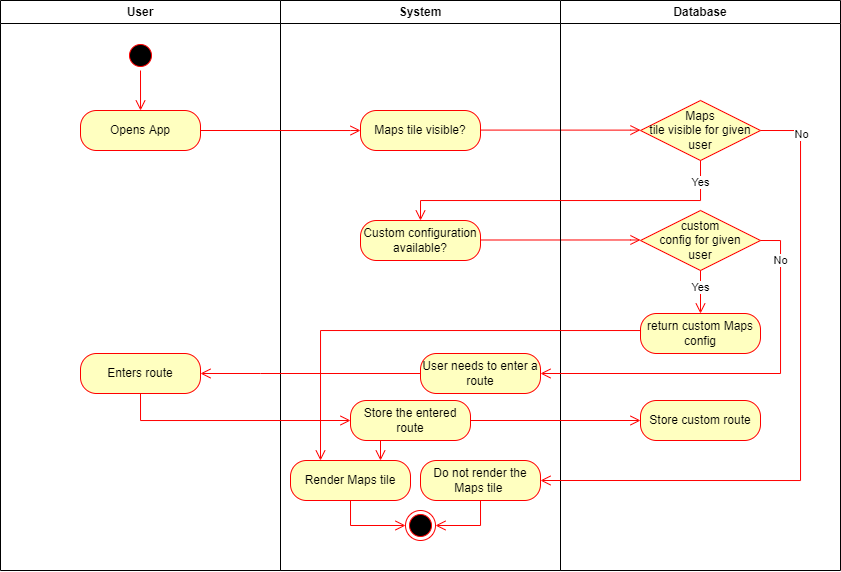

The diagram above was exported from draw.io. Its source (the exported page's mxGraphModel, read from the mxfile embedded in the PNG):
<mxGraphModel dx="981" dy="493" grid="1" gridSize="10" guides="1" tooltips="1" connect="1" arrows="1" fold="1" page="1" pageScale="1" pageWidth="1169" pageHeight="826" background="none" math="0" shadow="0">
  <root>
    <mxCell id="0" />
    <mxCell id="1" parent="0" />
    <mxCell id="8dZRcIH8WcTvhF9IE14V-41" value="User" style="swimlane;whiteSpace=wrap" vertex="1" parent="1">
      <mxGeometry x="130" y="60" width="280" height="570" as="geometry" />
    </mxCell>
    <mxCell id="8dZRcIH8WcTvhF9IE14V-42" value="" style="ellipse;shape=startState;fillColor=#000000;strokeColor=#ff0000;" vertex="1" parent="8dZRcIH8WcTvhF9IE14V-41">
      <mxGeometry x="125" y="40" width="30" height="30" as="geometry" />
    </mxCell>
    <mxCell id="8dZRcIH8WcTvhF9IE14V-43" value="" style="edgeStyle=elbowEdgeStyle;elbow=horizontal;verticalAlign=bottom;endArrow=open;endSize=8;strokeColor=#FF0000;endFill=1;rounded=0" edge="1" parent="8dZRcIH8WcTvhF9IE14V-41" source="8dZRcIH8WcTvhF9IE14V-42">
      <mxGeometry x="125" y="40" as="geometry">
        <mxPoint x="140" y="110" as="targetPoint" />
      </mxGeometry>
    </mxCell>
    <mxCell id="8dZRcIH8WcTvhF9IE14V-44" value="Opens App" style="rounded=1;whiteSpace=wrap;html=1;arcSize=40;fontColor=#000000;fillColor=#ffffc0;strokeColor=#ff0000;" vertex="1" parent="8dZRcIH8WcTvhF9IE14V-41">
      <mxGeometry x="80" y="110" width="120" height="40" as="geometry" />
    </mxCell>
    <mxCell id="8dZRcIH8WcTvhF9IE14V-73" value="Enters route" style="rounded=1;whiteSpace=wrap;html=1;arcSize=40;fontColor=#000000;fillColor=#ffffc0;strokeColor=#ff0000;" vertex="1" parent="8dZRcIH8WcTvhF9IE14V-41">
      <mxGeometry x="80" y="353" width="120" height="40" as="geometry" />
    </mxCell>
    <mxCell id="8dZRcIH8WcTvhF9IE14V-45" value="System" style="swimlane;whiteSpace=wrap" vertex="1" parent="1">
      <mxGeometry x="410" y="60" width="280" height="570" as="geometry" />
    </mxCell>
    <mxCell id="8dZRcIH8WcTvhF9IE14V-46" value="" style="ellipse;shape=endState;fillColor=#000000;strokeColor=#ff0000" vertex="1" parent="8dZRcIH8WcTvhF9IE14V-45">
      <mxGeometry x="125" y="510" width="30" height="30" as="geometry" />
    </mxCell>
    <mxCell id="8dZRcIH8WcTvhF9IE14V-47" value="Maps tile visible?" style="rounded=1;whiteSpace=wrap;html=1;arcSize=40;fontColor=#000000;fillColor=#ffffc0;strokeColor=#ff0000;" vertex="1" parent="8dZRcIH8WcTvhF9IE14V-45">
      <mxGeometry x="80" y="110" width="120" height="40" as="geometry" />
    </mxCell>
    <mxCell id="8dZRcIH8WcTvhF9IE14V-48" value="" style="edgeStyle=orthogonalEdgeStyle;html=1;align=left;verticalAlign=top;endArrow=open;endSize=8;strokeColor=#ff0000;rounded=0;exitX=1;exitY=0.5;exitDx=0;exitDy=0;entryX=0;entryY=0.5;entryDx=0;entryDy=0;" edge="1" parent="8dZRcIH8WcTvhF9IE14V-45">
      <mxGeometry x="-0.75" y="-20" relative="1" as="geometry">
        <mxPoint x="360" y="129.58" as="targetPoint" />
        <mxPoint x="200" y="129.58" as="sourcePoint" />
        <Array as="points">
          <mxPoint x="350" y="129.58" />
          <mxPoint x="350" y="129.58" />
        </Array>
        <mxPoint as="offset" />
      </mxGeometry>
    </mxCell>
    <mxCell id="8dZRcIH8WcTvhF9IE14V-49" value="Custom configuration available?" style="rounded=1;whiteSpace=wrap;html=1;arcSize=40;fontColor=#000000;fillColor=#ffffc0;strokeColor=#ff0000;" vertex="1" parent="8dZRcIH8WcTvhF9IE14V-45">
      <mxGeometry x="80" y="220" width="120" height="40" as="geometry" />
    </mxCell>
    <mxCell id="8dZRcIH8WcTvhF9IE14V-50" value="Do not render the Maps tile&amp;nbsp;&lt;span style=&quot;color: rgba(0 , 0 , 0 , 0) ; font-family: monospace ; font-size: 0px&quot;&gt;%3CmxGraphModel%3E%3Croot%3E%3CmxCell%20id%3D%220%22%2F%3E%3CmxCell%20id%3D%221%22%20parent%3D%220%22%2F%3E%3CmxCell%20id%3D%222%22%20value%3D%22Call%20NASA%20API%22%20style%3D%22rounded%3D1%3BwhiteSpace%3Dwrap%3Bhtml%3D1%3BarcSize%3D40%3BfontColor%3D%23000000%3BfillColor%3D%23ffffc0%3BstrokeColor%3D%23ff0000%3B%22%20vertex%3D%221%22%20parent%3D%221%22%3E%3CmxGeometry%20x%3D%22490%22%20y%3D%22280%22%20width%3D%22120%22%20height%3D%2240%22%20as%3D%22geometry%22%2F%3E%3C%2FmxCell%3E%3C%2Froot%3E%3C%2FmxGraphModel%3E t&lt;/span&gt;" style="rounded=1;whiteSpace=wrap;html=1;arcSize=40;fontColor=#000000;fillColor=#ffffc0;strokeColor=#ff0000;" vertex="1" parent="8dZRcIH8WcTvhF9IE14V-45">
      <mxGeometry x="140" y="460" width="120" height="40" as="geometry" />
    </mxCell>
    <mxCell id="8dZRcIH8WcTvhF9IE14V-51" value="" style="edgeStyle=orthogonalEdgeStyle;html=1;align=left;verticalAlign=top;endArrow=open;endSize=8;strokeColor=#ff0000;rounded=0;exitX=0.5;exitY=1;exitDx=0;exitDy=0;entryX=1;entryY=0.5;entryDx=0;entryDy=0;" edge="1" parent="8dZRcIH8WcTvhF9IE14V-45" source="8dZRcIH8WcTvhF9IE14V-50" target="8dZRcIH8WcTvhF9IE14V-46">
      <mxGeometry x="-0.75" y="-20" relative="1" as="geometry">
        <mxPoint x="360" y="490" as="targetPoint" />
        <mxPoint x="200" y="490" as="sourcePoint" />
        <Array as="points">
          <mxPoint x="200" y="525" />
        </Array>
        <mxPoint as="offset" />
      </mxGeometry>
    </mxCell>
    <mxCell id="8dZRcIH8WcTvhF9IE14V-52" value="Render Maps tile" style="rounded=1;whiteSpace=wrap;html=1;arcSize=40;fontColor=#000000;fillColor=#ffffc0;strokeColor=#ff0000;" vertex="1" parent="8dZRcIH8WcTvhF9IE14V-45">
      <mxGeometry x="10" y="460" width="120" height="40" as="geometry" />
    </mxCell>
    <mxCell id="8dZRcIH8WcTvhF9IE14V-54" value="" style="edgeStyle=orthogonalEdgeStyle;html=1;align=left;verticalAlign=top;endArrow=open;endSize=8;strokeColor=#ff0000;rounded=0;exitX=0.5;exitY=1;exitDx=0;exitDy=0;entryX=0;entryY=0.5;entryDx=0;entryDy=0;" edge="1" parent="8dZRcIH8WcTvhF9IE14V-45" source="8dZRcIH8WcTvhF9IE14V-52" target="8dZRcIH8WcTvhF9IE14V-46">
      <mxGeometry x="-0.75" y="-20" relative="1" as="geometry">
        <mxPoint x="80" y="490" as="targetPoint" />
        <mxPoint x="-80" y="490" as="sourcePoint" />
        <Array as="points">
          <mxPoint x="70" y="525" />
        </Array>
        <mxPoint as="offset" />
      </mxGeometry>
    </mxCell>
    <mxCell id="8dZRcIH8WcTvhF9IE14V-62" value="" style="edgeStyle=orthogonalEdgeStyle;html=1;align=left;verticalAlign=top;endArrow=open;endSize=8;strokeColor=#ff0000;rounded=0;exitX=1;exitY=0.5;exitDx=0;exitDy=0;entryX=0;entryY=0.5;entryDx=0;entryDy=0;" edge="1" parent="8dZRcIH8WcTvhF9IE14V-45">
      <mxGeometry x="-0.75" y="-20" relative="1" as="geometry">
        <mxPoint x="360" y="239.50000000000006" as="targetPoint" />
        <mxPoint x="200" y="239.50000000000006" as="sourcePoint" />
        <Array as="points">
          <mxPoint x="350" y="239.5" />
          <mxPoint x="350" y="239.5" />
        </Array>
        <mxPoint as="offset" />
      </mxGeometry>
    </mxCell>
    <mxCell id="8dZRcIH8WcTvhF9IE14V-65" value="User needs to enter a route" style="rounded=1;whiteSpace=wrap;html=1;arcSize=40;fontColor=#000000;fillColor=#ffffc0;strokeColor=#ff0000;" vertex="1" parent="8dZRcIH8WcTvhF9IE14V-45">
      <mxGeometry x="140" y="353" width="120" height="40" as="geometry" />
    </mxCell>
    <mxCell id="8dZRcIH8WcTvhF9IE14V-74" value="Store the entered route" style="rounded=1;whiteSpace=wrap;html=1;arcSize=40;fontColor=#000000;fillColor=#ffffc0;strokeColor=#ff0000;" vertex="1" parent="8dZRcIH8WcTvhF9IE14V-45">
      <mxGeometry x="70" y="400" width="120" height="40" as="geometry" />
    </mxCell>
    <mxCell id="8dZRcIH8WcTvhF9IE14V-78" value="" style="edgeStyle=orthogonalEdgeStyle;html=1;align=left;verticalAlign=top;endArrow=open;endSize=8;strokeColor=#ff0000;rounded=0;exitX=0.25;exitY=1;exitDx=0;exitDy=0;entryX=0.75;entryY=0;entryDx=0;entryDy=0;" edge="1" parent="8dZRcIH8WcTvhF9IE14V-45" source="8dZRcIH8WcTvhF9IE14V-74" target="8dZRcIH8WcTvhF9IE14V-52">
      <mxGeometry x="-0.75" y="-20" relative="1" as="geometry">
        <mxPoint x="90" y="140" as="targetPoint" />
        <mxPoint x="-70" y="140" as="sourcePoint" />
        <Array as="points" />
        <mxPoint as="offset" />
      </mxGeometry>
    </mxCell>
    <mxCell id="8dZRcIH8WcTvhF9IE14V-55" value="Database" style="swimlane;whiteSpace=wrap;startSize=23;" vertex="1" parent="1">
      <mxGeometry x="690" y="60" width="280" height="570" as="geometry" />
    </mxCell>
    <mxCell id="8dZRcIH8WcTvhF9IE14V-56" value="Maps&lt;br&gt;tile visible for given user" style="rhombus;whiteSpace=wrap;html=1;fillColor=#ffffc0;strokeColor=#ff0000;" vertex="1" parent="8dZRcIH8WcTvhF9IE14V-55">
      <mxGeometry x="80" y="100" width="120" height="60" as="geometry" />
    </mxCell>
    <mxCell id="8dZRcIH8WcTvhF9IE14V-63" value="custom&lt;br&gt;config for given&lt;br&gt;user" style="rhombus;whiteSpace=wrap;html=1;fillColor=#ffffc0;strokeColor=#ff0000;" vertex="1" parent="8dZRcIH8WcTvhF9IE14V-55">
      <mxGeometry x="80" y="210" width="120" height="60" as="geometry" />
    </mxCell>
    <mxCell id="8dZRcIH8WcTvhF9IE14V-67" value="return custom Maps config" style="rounded=1;whiteSpace=wrap;html=1;arcSize=40;fontColor=#000000;fillColor=#ffffc0;strokeColor=#ff0000;" vertex="1" parent="8dZRcIH8WcTvhF9IE14V-55">
      <mxGeometry x="80" y="313" width="120" height="40" as="geometry" />
    </mxCell>
    <mxCell id="8dZRcIH8WcTvhF9IE14V-69" value="" style="edgeStyle=orthogonalEdgeStyle;html=1;align=left;verticalAlign=top;endArrow=open;endSize=8;strokeColor=#ff0000;rounded=0;exitX=0.5;exitY=1;exitDx=0;exitDy=0;entryX=0.5;entryY=0;entryDx=0;entryDy=0;" edge="1" parent="8dZRcIH8WcTvhF9IE14V-55" source="8dZRcIH8WcTvhF9IE14V-63" target="8dZRcIH8WcTvhF9IE14V-67">
      <mxGeometry x="-0.75" y="-20" relative="1" as="geometry">
        <mxPoint x="160" y="290" as="targetPoint" />
        <mxPoint y="290" as="sourcePoint" />
        <Array as="points" />
        <mxPoint as="offset" />
      </mxGeometry>
    </mxCell>
    <mxCell id="8dZRcIH8WcTvhF9IE14V-71" value="Yes" style="edgeLabel;html=1;align=center;verticalAlign=middle;resizable=0;points=[];" vertex="1" connectable="0" parent="8dZRcIH8WcTvhF9IE14V-69">
      <mxGeometry x="-0.2272" relative="1" as="geometry">
        <mxPoint as="offset" />
      </mxGeometry>
    </mxCell>
    <mxCell id="8dZRcIH8WcTvhF9IE14V-75" value="Store custom route" style="rounded=1;whiteSpace=wrap;html=1;arcSize=40;fontColor=#000000;fillColor=#ffffc0;strokeColor=#ff0000;" vertex="1" parent="8dZRcIH8WcTvhF9IE14V-55">
      <mxGeometry x="80" y="400" width="120" height="40" as="geometry" />
    </mxCell>
    <mxCell id="8dZRcIH8WcTvhF9IE14V-57" value="" style="edgeStyle=orthogonalEdgeStyle;html=1;align=left;verticalAlign=top;endArrow=open;endSize=8;strokeColor=#ff0000;rounded=0;exitX=1;exitY=0.5;exitDx=0;exitDy=0;entryX=0;entryY=0.5;entryDx=0;entryDy=0;" edge="1" parent="1" source="8dZRcIH8WcTvhF9IE14V-44" target="8dZRcIH8WcTvhF9IE14V-47">
      <mxGeometry x="-0.75" y="-20" relative="1" as="geometry">
        <mxPoint x="770" y="360" as="targetPoint" />
        <mxPoint x="810" y="240" as="sourcePoint" />
        <Array as="points">
          <mxPoint x="480" y="190" />
          <mxPoint x="480" y="190" />
        </Array>
        <mxPoint as="offset" />
      </mxGeometry>
    </mxCell>
    <mxCell id="8dZRcIH8WcTvhF9IE14V-58" value="" style="edgeStyle=orthogonalEdgeStyle;html=1;align=left;verticalAlign=top;endArrow=open;endSize=8;strokeColor=#ff0000;rounded=0;exitX=1;exitY=0.5;exitDx=0;exitDy=0;entryX=1;entryY=0.5;entryDx=0;entryDy=0;" edge="1" parent="1" target="8dZRcIH8WcTvhF9IE14V-50">
      <mxGeometry x="-0.75" y="-20" relative="1" as="geometry">
        <mxPoint x="1050" y="190.00000000000003" as="targetPoint" />
        <mxPoint x="890" y="190" as="sourcePoint" />
        <Array as="points">
          <mxPoint x="930" y="190" />
          <mxPoint x="930" y="540" />
        </Array>
        <mxPoint as="offset" />
      </mxGeometry>
    </mxCell>
    <mxCell id="8dZRcIH8WcTvhF9IE14V-59" value="No" style="edgeLabel;html=1;align=center;verticalAlign=middle;resizable=0;points=[];" vertex="1" connectable="0" parent="8dZRcIH8WcTvhF9IE14V-58">
      <mxGeometry x="-0.8637" y="1" relative="1" as="geometry">
        <mxPoint as="offset" />
      </mxGeometry>
    </mxCell>
    <mxCell id="8dZRcIH8WcTvhF9IE14V-60" value="" style="edgeStyle=orthogonalEdgeStyle;html=1;align=left;verticalAlign=top;endArrow=open;endSize=8;strokeColor=#ff0000;rounded=0;exitX=0.5;exitY=1;exitDx=0;exitDy=0;entryX=0.5;entryY=0;entryDx=0;entryDy=0;" edge="1" parent="1" source="8dZRcIH8WcTvhF9IE14V-56" target="8dZRcIH8WcTvhF9IE14V-49">
      <mxGeometry x="-0.75" y="-20" relative="1" as="geometry">
        <mxPoint x="840" y="430" as="targetPoint" />
        <mxPoint x="760" y="290.00000000000006" as="sourcePoint" />
        <Array as="points">
          <mxPoint x="830" y="260" />
          <mxPoint x="550" y="260" />
        </Array>
        <mxPoint as="offset" />
      </mxGeometry>
    </mxCell>
    <mxCell id="8dZRcIH8WcTvhF9IE14V-61" value="Yes" style="edgeLabel;html=1;align=center;verticalAlign=middle;resizable=0;points=[];" vertex="1" connectable="0" parent="8dZRcIH8WcTvhF9IE14V-60">
      <mxGeometry x="-0.8756" relative="1" as="geometry">
        <mxPoint as="offset" />
      </mxGeometry>
    </mxCell>
    <mxCell id="8dZRcIH8WcTvhF9IE14V-64" value="" style="edgeStyle=orthogonalEdgeStyle;html=1;align=left;verticalAlign=top;endArrow=open;endSize=8;strokeColor=#ff0000;rounded=0;exitX=1;exitY=0.5;exitDx=0;exitDy=0;entryX=1;entryY=0.5;entryDx=0;entryDy=0;" edge="1" parent="1" target="8dZRcIH8WcTvhF9IE14V-65">
      <mxGeometry x="-0.75" y="-20" relative="1" as="geometry">
        <mxPoint x="910" y="440" as="targetPoint" />
        <mxPoint x="890" y="300.00000000000006" as="sourcePoint" />
        <Array as="points">
          <mxPoint x="910" y="300" />
          <mxPoint x="910" y="433" />
        </Array>
        <mxPoint as="offset" />
      </mxGeometry>
    </mxCell>
    <mxCell id="8dZRcIH8WcTvhF9IE14V-68" value="No" style="edgeLabel;html=1;align=center;verticalAlign=middle;resizable=0;points=[];" vertex="1" connectable="0" parent="8dZRcIH8WcTvhF9IE14V-64">
      <mxGeometry x="-0.7964" relative="1" as="geometry">
        <mxPoint as="offset" />
      </mxGeometry>
    </mxCell>
    <mxCell id="8dZRcIH8WcTvhF9IE14V-70" value="" style="edgeStyle=orthogonalEdgeStyle;html=1;align=left;verticalAlign=top;endArrow=open;endSize=8;strokeColor=#ff0000;rounded=0;exitX=0;exitY=0.5;exitDx=0;exitDy=0;entryX=0.25;entryY=0;entryDx=0;entryDy=0;" edge="1" parent="1" source="8dZRcIH8WcTvhF9IE14V-67" target="8dZRcIH8WcTvhF9IE14V-52">
      <mxGeometry x="-0.75" y="-20" relative="1" as="geometry">
        <mxPoint x="870" y="470.00000000000006" as="targetPoint" />
        <mxPoint x="710" y="470.00000000000006" as="sourcePoint" />
        <Array as="points">
          <mxPoint x="770" y="390" />
          <mxPoint x="450" y="390" />
        </Array>
        <mxPoint as="offset" />
      </mxGeometry>
    </mxCell>
    <mxCell id="8dZRcIH8WcTvhF9IE14V-72" value="" style="edgeStyle=orthogonalEdgeStyle;html=1;align=left;verticalAlign=top;endArrow=open;endSize=8;strokeColor=#ff0000;rounded=0;exitX=0;exitY=0.5;exitDx=0;exitDy=0;entryX=1;entryY=0.5;entryDx=0;entryDy=0;" edge="1" parent="1" source="8dZRcIH8WcTvhF9IE14V-65" target="8dZRcIH8WcTvhF9IE14V-73">
      <mxGeometry x="-0.75" y="-20" relative="1" as="geometry">
        <mxPoint x="340" y="440" as="targetPoint" />
        <mxPoint x="610" y="344.6600000000001" as="sourcePoint" />
        <Array as="points">
          <mxPoint x="390" y="433" />
          <mxPoint x="390" y="433" />
        </Array>
        <mxPoint as="offset" />
      </mxGeometry>
    </mxCell>
    <mxCell id="8dZRcIH8WcTvhF9IE14V-76" value="" style="edgeStyle=orthogonalEdgeStyle;html=1;align=left;verticalAlign=top;endArrow=open;endSize=8;strokeColor=#ff0000;rounded=0;exitX=0.5;exitY=1;exitDx=0;exitDy=0;entryX=0;entryY=0.5;entryDx=0;entryDy=0;" edge="1" parent="1" source="8dZRcIH8WcTvhF9IE14V-73" target="8dZRcIH8WcTvhF9IE14V-74">
      <mxGeometry x="-0.75" y="-20" relative="1" as="geometry">
        <mxPoint x="415" y="490" as="targetPoint" />
        <mxPoint x="255" y="490" as="sourcePoint" />
        <Array as="points">
          <mxPoint x="270" y="480" />
        </Array>
        <mxPoint as="offset" />
      </mxGeometry>
    </mxCell>
    <mxCell id="8dZRcIH8WcTvhF9IE14V-77" value="" style="edgeStyle=orthogonalEdgeStyle;html=1;align=left;verticalAlign=top;endArrow=open;endSize=8;strokeColor=#ff0000;rounded=0;exitX=1;exitY=0.5;exitDx=0;exitDy=0;entryX=0;entryY=0.5;entryDx=0;entryDy=0;" edge="1" parent="1" source="8dZRcIH8WcTvhF9IE14V-74" target="8dZRcIH8WcTvhF9IE14V-75">
      <mxGeometry x="-0.75" y="-20" relative="1" as="geometry">
        <mxPoint x="770" y="479.58" as="targetPoint" />
        <mxPoint x="610" y="479.58" as="sourcePoint" />
        <Array as="points" />
        <mxPoint as="offset" />
      </mxGeometry>
    </mxCell>
  </root>
</mxGraphModel>